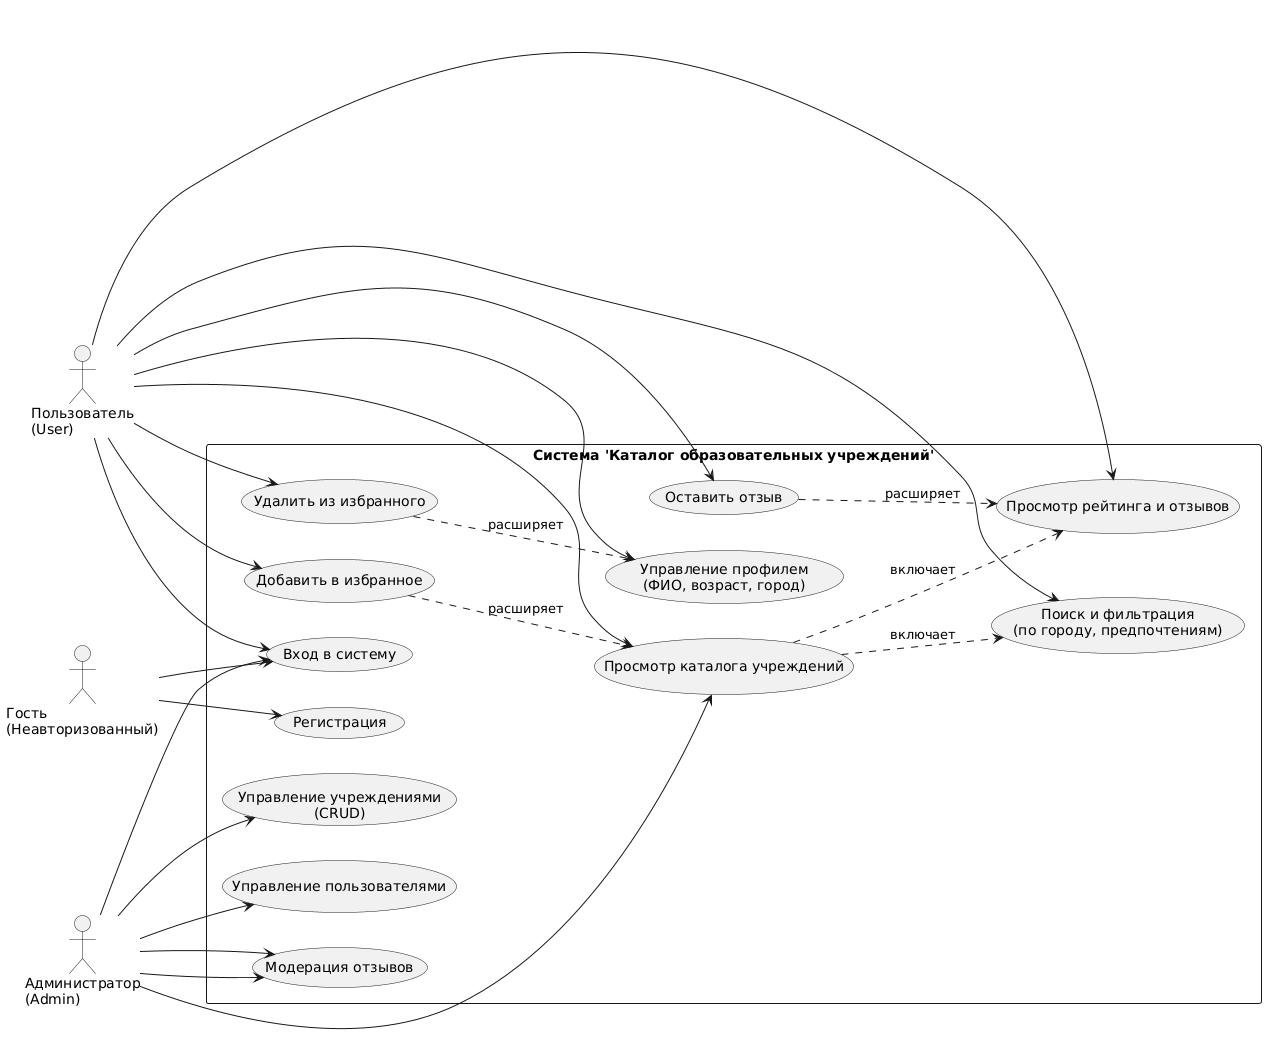

The diagram above was rendered by PlantUML. Its source (embedded in the PNG):
@startuml
left to right direction
skinparam packageStyle rectangle

' Актеры
actor "Гость\n(Неавторизованный)" as Guest
actor "Пользователь\n(User)" as User
actor "Администратор\n(Admin)" as Admin

' Система
rectangle "Система 'Каталог образовательных учреждений'" {

  ' Сценарии авторизации (доступны всем)
  usecase "Вход в систему" as UC_Login
  usecase "Регистрация" as UC_Register

  ' Сценарии Пользователя
  usecase "Просмотр каталога учреждений" as UC_Catalog
  usecase "Поиск и фильтрация\n(по городу, предпочтениям)" as UC_Filter
  usecase "Просмотр рейтинга и отзывов" as UC_Reviews
  usecase "Управление профилем\n(ФИО, возраст, город)" as UC_Profile
  usecase "Добавить в избранное" as UC_FavAdd
  usecase "Удалить из избранного" as UC_FavRemove
  usecase "Оставить отзыв" as UC_ReviewAdd

  ' Сценарии Администратора
  usecase "Управление учреждениями\n(CRUD)" as UC_AdminInst
  usecase "Управление пользователями" as UC_AdminUsers
  usecase "Модерация отзывов" as UC_AdminMod
}

' Связи Гостя
Guest --> UC_Login
Guest --> UC_Register

' Связи Пользователя (наследует вход + свои функции)
User --> UC_Login
User --> UC_Catalog
User --> UC_Filter
User --> UC_Reviews
User --> UC_Profile
User --> UC_FavAdd
User --> UC_FavRemove
User --> UC_ReviewAdd

' Связи Администратора (наследует всё + админка)
Admin --> UC_Login
Admin --> UC_Catalog
Admin --> UC_AdminInst
Admin --> UC_AdminUsers
Admin --> UC_AdminMod
Admin --> UC_AdminMod

' Включения и расширения (детализация)
UC_Catalog ..> UC_Filter : включает
UC_Catalog ..> UC_Reviews : включает
UC_FavAdd ..> UC_Catalog : расширяет
UC_FavRemove ..> UC_Profile : расширяет
UC_ReviewAdd ..> UC_Reviews : расширяет
@enduml